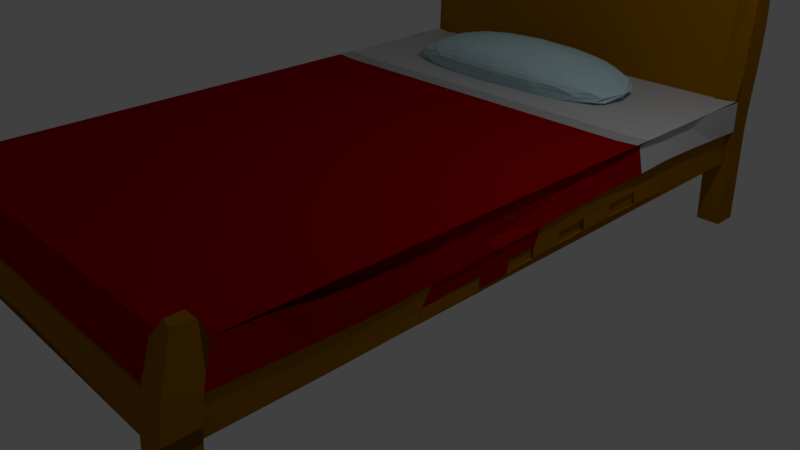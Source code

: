 # Source: camademierda.blend  (saved by Blender 2.79.0; exported with 4.5.12 LTS)
import bpy
from mathutils import Matrix  # noqa: F401  (used for matrix-valued properties, if any)

bpy.ops.wm.read_factory_settings(use_empty=True)
scene = bpy.context.scene
scene.name = 'Scene'

# ---- collections
col_collection_1 = bpy.data.collections.new('Collection 1'); scene.collection.children.link(col_collection_1)

# ---- materials (node trees are filled in below, after node groups)
mat_almohada = bpy.data.materials.new('Almohada')
mat_almohada.alpha_threshold = 0.0
mat_almohada.use_transparent_shadow = False
mat_almohada.diffuse_color = (0.5372, 0.7545, 0.8, 1.0)
mat_almohada.roughness = 0.5
mat_almohada.specular_intensity = 0.7029
mat_madera = bpy.data.materials.new('Madera')
mat_madera.alpha_threshold = 0.0
mat_madera.use_transparent_shadow = False
mat_madera.preview_render_type = 'SHADERBALL'
mat_madera.diffuse_color = (0.3185, 0.1329, 0.0, 1.0)
mat_madera.roughness = 3.14
mat_madera.specular_intensity = 0.413
mat_madera.line_color = (0.0, 0.0, 0.0, 1.0)
mat_tela = bpy.data.materials.new('Tela')
mat_tela.alpha_threshold = 0.0
mat_tela.use_transparent_shadow = False
mat_tela.diffuse_color = (0.3185, 0.0, 0.0, 1.0)
mat_tela.roughness = 0.5
mat_blanco = bpy.data.materials.new('Blanco')
mat_blanco.alpha_threshold = 0.0
mat_blanco.use_transparent_shadow = False
mat_blanco.diffuse_color = (0.5926, 0.5926, 0.5926, 1.0)
mat_blanco.roughness = 0.5
mat_material = bpy.data.materials.new('Material')
mat_material.alpha_threshold = 0.0
mat_material.use_transparent_shadow = False
mat_material.diffuse_color = (0.4575, 0.4575, 0.4575, 1.0)
mat_material.roughness = 0.5

# ---- material node trees

# ---- world
world_world = bpy.data.worlds.new('World'); scene.world = world_world
world_world.color = (0.05088, 0.05088, 0.05088)
world_world.use_sun_shadow = False
world_world.sun_shadow_jitter_overblur = 0.0
world_world.cycles.sampling_method = 'MANUAL'

# ---- cameras
cam_camera = bpy.data.cameras.new('Camera')
cam_camera.clip_end = 100.0
cam_camera.lens = 35.0
cam_camera.sensor_width = 32.0
cam_camera.sensor_height = 18.0
cam_camera.ortho_scale = 7.314
cam_camera.dof.focus_distance = 0.0
cam_camera.dof.aperture_fstop = 128.0

# ---- lights
light_lamp = bpy.data.lights.new('Lamp', 'POINT')
light_lamp.transmission_factor = 0.0
light_lamp.cutoff_distance = 30.0
light_lamp.energy = 100.0
light_lamp.shadow_buffer_clip_start = 1.001
light_lamp.shadow_soft_size = 0.1
light_lamp.shadow_maximum_resolution = 0.006
light_lamp.use_absolute_resolution = True

# ---- meshes
me_cylinder = bpy.data.meshes.new('Cylinder')
me_cylinder.from_pydata([(-0.05061, 0.9819, -0.9964), (0.03133, 0.9996, 0.9835), (0.3918, 0.8517, -1.068), (0.4867, 0.7202, 0.9914), (0.8474, 0.06254, -0.3873), (0.7405, 0.03368, 0.6608), (0.5728, -0.6492, -1.201), (0.4569, -0.7071, 1.131), (0.1218, -1.157, -1.159), (0.03128, -1.166, 0.9837), (-0.3773, -0.9181, -1.001), (-0.3943, -0.8729, 0.8369), (-0.6909, -0.06247, -0.2512), (-0.5792, 0.05184, 0.336), (-0.4002, 0.8355, -0.7531), (-0.4363, 0.7308, 0.5941), (0.3918, 0.8517, -1.068), (0.4867, 0.7202, 0.9914)], [], [(0, 1, 3, 2), (16, 17, 5, 4), (4, 5, 7, 6), (6, 7, 9, 8), (8, 9, 11, 10), (10, 11, 13, 12), (3, 1, 15, 13, 11, 9, 7, 5, 17), (12, 13, 15, 14), (14, 15, 1, 0), (0, 2, 16, 4, 6, 8, 10, 12, 14), (2, 3, 17, 16)])
me_cylinder.materials.append(mat_almohada)
me_cylinder.use_remesh_preserve_volume = False
me_cylinder.use_remesh_preserve_attributes = False
me_cylinder.use_mirror_vertex_groups = False
me_cylinder.update()
me_cube = bpy.data.meshes.new('Cube')
me_cube.from_pydata([(1.0, 1.0, -1.0), (1.0, -1.0, -1.0), (-1.0, -1.0, -1.0), (-1.0, 1.0, -1.0), (0.9988, 0.9909, 1.019), (-0.9988, 0.9909, 1.019), (1.001, 0.9884, 0.005307), (-1.001, 0.9884, 0.005307), (0.9935, 0.9991, -0.4907), (0.9983, -0.9949, -0.5022), (-0.9983, -0.9949, -0.5022), (-0.9935, 0.9991, -0.4907), (0.9918, 0.9956, -0.2359), (0.9885, -0.9803, -0.2587), (-0.9885, -0.9803, -0.2587), (-0.9918, 0.9956, -0.2359), (0.88, 0.9999, -1.0), (0.88, -0.9999, -1.0), (0.8816, 0.9831, 0.9995), (0.8899, 0.9777, -0.000128), (0.847, -0.9413, -0.02606), (0.8781, -0.994, -0.5026), (0.8763, 0.9949, -0.4889), (0.8801, 0.9853, -0.2364), (0.8695, -0.9793, -0.2598), (-0.8872, 0.9999, -1.0), (-0.8872, -0.9999, -1.0), (-0.8893, 0.9829, 0.9997), (-0.8966, 0.9783, 0.0002297), (-0.8539, -0.941, -0.0248), (-0.8853, -0.9941, -0.5026), (-0.8832, 0.9952, -0.489), (-0.8868, 0.986, -0.2364), (-0.8762, -0.9789, -0.2599), (1.0, -0.9199, -1.0), (-1.0, -0.9199, -1.0), (-0.9666, -0.8667, -0.02495), (0.9666, -0.8667, -0.02495), (0.9976, -0.9124, -0.5033), (-0.9976, -0.9124, -0.5033), (0.9888, -0.8972, -0.2609), (-0.9888, -0.8972, -0.2609), (0.8799, -0.9198, -1.0), (-0.8871, -0.9198, -1.0), (-1.0, 0.923, -0.9999), (-0.9986, 0.9341, 1.015), (-0.9944, 0.904, 0.009685), (-0.9925, 0.9191, -0.4854), (-0.9887, 0.9147, -0.2285), (0.8801, 0.9228, -0.9998), (-0.8873, 0.9228, -0.9998), (1.0, 0.923, -0.9999), (0.9986, 0.9341, 1.015), (1.004, 0.904, 0.009685), (0.9925, 0.9191, -0.4854), (0.9983, 0.9147, -0.2285), (0.8819, 0.959, 0.9993), (-0.8896, 0.9591, 0.9995), (0.88, 0.9999, -1.0), (0.8763, 0.9949, -0.4889), (-0.8872, 0.9999, -1.0), (-0.8832, 0.9952, -0.489), (0.8781, -0.994, -0.5026), (0.88, -0.9999, -1.0), (-0.8872, -0.9999, -1.0), (-0.8853, -0.9941, -0.5026), (0.8781, -0.994, -0.5026), (0.88, -0.9999, -1.0), (-0.8872, -0.9999, -1.0), (-0.8853, -0.9941, -0.5026), (0.8781, -0.994, -0.5026), (0.88, -0.9999, -1.0), (-0.8872, -0.9999, -1.0), (-0.8853, -0.9941, -0.5026), (0.8777, -0.9118, -0.5035), (0.8799, -0.9198, -1.0), (-0.8871, -0.9198, -1.0), (-0.8849, -0.9118, -0.5035), (0.8793, 0.9228, -0.9998), (0.8791, -0.9198, -1.0), (0.8742, 0.9133, -0.4808), (0.8769, -0.9119, -0.5035), (0.8801, 0.9231, -0.9998), (0.875, 0.9137, -0.4808), (-0.8873, 0.9231, -0.9998), (-0.882, 0.9141, -0.4811), (-0.8872, -0.9119, -0.5035), (-0.8895, -0.9198, -1.0), (-0.8897, 0.9228, -0.9998), (-0.8843, 0.914, -0.4812), (0.8778, -0.9412, -0.501), (-0.885, -0.9412, -0.501), (0.8749, 0.9133, -0.476), (-0.8819, 0.9137, -0.4763), (1.01, 0.9888, 0.4946), (-1.01, 0.9888, 0.4946), (0.8975, 0.9666, 0.4876), (-0.9043, 0.967, 0.488), (1.009, 0.9116, 0.4935), (-1.009, 0.9116, 0.4935), (-0.9056, 0.9771, 0.2367), (1.006, 0.9081, 0.2445), (0.899, 0.9766, 0.236), (-1.006, 0.9081, 0.2445), (-1.01, 0.9853, 0.245), (1.01, 0.9853, 0.245), (0.9664, -0.8666, -0.02282), (-0.854, -0.9405, -0.02224), (0.8471, -0.9409, -0.02367), (0.8602, -0.8739, -0.02528), (-0.8658, -0.8728, -0.02503), (0.9944, 0.9038, 0.01157), (-0.9664, -0.8666, -0.02282), (0.8855, 0.9003, 0.004459), (-0.8923, 0.9011, 0.004897), (-0.9944, 0.9038, 0.01157), (0.8703, -0.9685, -0.2598), (0.8781, -0.9824, -0.5027), (0.8761, 0.9829, -0.4879), (0.8796, 0.9731, -0.2351), (-0.8852, -0.9824, -0.5027), (-0.8831, 0.9833, -0.488), (-0.8863, 0.9738, -0.2351), (-0.8769, -0.968, -0.26), (0.9738, 0.9184, -0.4847), (0.9786, -0.9122, -0.5033), (0.971, 0.9128, -0.2282), (0.9702, -0.897, -0.2611), (-0.9702, -0.897, -0.2611), (-0.9786, -0.9122, -0.5033), (-0.9738, 0.9184, -0.4847), (-0.971, 0.9128, -0.2282), (-0.9786, -0.9122, -0.5033), (-0.9738, 0.9184, -0.4847), (-0.8685, -0.912, -0.5035), (-0.866, 0.9128, -0.4805), (0.8781, -0.9824, -0.5027), (-0.8852, -0.9824, -0.5027), (0.9738, 0.9184, -0.4847), (0.9786, -0.9122, -0.5033), (0.9551, 0.9176, -0.4839), (0.9597, -0.9121, -0.5034), (0.8761, 0.9829, -0.4879), (-0.8831, 0.9833, -0.488), (0.8749, 0.9013, -0.4794), (-0.8818, 0.9018, -0.4797), (0.8925, 0.9144, -0.4815), (0.8957, -0.9119, -0.5035), (0.8742, 0.9133, -0.4808), (0.8769, -0.9119, -0.5035), (0.8777, -0.9396, -0.4303), (0.8737, 0.9106, -0.4002), (-0.8848, -0.9394, -0.4303), (-0.8806, 0.9112, -0.4005), (0.9986, 0.768, 0.01492), (0.9634, 0.6379, 0.002668), (0.9637, 0.5178, -0.01961), (0.971, 0.4279, -0.02964), (0.9603, 0.2924, -0.06035), (0.9569, 0.2253, -0.08199), (0.9704, 0.1606, -0.07951), (0.9549, 0.04864, -0.1185), (0.9377, -0.1332, -0.1747), (0.946, -0.1752, -0.1679), (0.9734, -0.1929, -0.109), (0.9617, -0.2574, -0.1131), (0.9852, -0.4016, -0.09264), (1.004, -0.5166, -0.06328), (0.9982, -0.6474, -0.04188), (0.9731, -0.7546, -0.03036), (0.9939, 0.7951, -0.2195), (0.9933, 0.6715, -0.2062), (0.9957, 0.5463, -0.1977), (1.001, 0.424, -0.2029), (0.9964, 0.3097, -0.2122), (0.9978, 0.2052, -0.2216), (0.9972, 0.1226, -0.2302), (0.9956, 0.02497, -0.243), (0.9936, -0.06432, -0.2495), (0.9924, -0.149, -0.256), (0.9924, -0.2552, -0.2718), (0.9921, -0.3418, -0.2747), (0.9941, -0.4491, -0.2804), (0.9963, -0.5618, -0.279), (0.9978, -0.672, -0.2711), (0.9938, -0.7875, -0.2633), (0.9734, 0.8012, -0.4735), (0.9755, 0.678, -0.4594), (0.9798, 0.5504, -0.4446), (0.9845, 0.4237, -0.4327), (0.9877, 0.3042, -0.4268), (0.9885, 0.1945, -0.4278), (0.9873, 0.09341, -0.4343), (0.9853, -0.002116, -0.4444), (0.9832, -0.09483, -0.4568), (0.9812, -0.1867, -0.4701), (0.9793, -0.2795, -0.4828), (0.9776, -0.3751, -0.4935), (0.9765, -0.4751, -0.5011), (0.9763, -0.5802, -0.5049), (0.9769, -0.6894, -0.5055), (0.9777, -0.8006, -0.5047), (0.9678, 0.7929, -0.219), (0.9703, 0.6691, -0.2048), (0.9725, 0.5438, -0.1963), (0.9735, 0.4203, -0.2022), (0.9824, 0.3075, -0.2117), (0.9919, 0.2052, -0.2215), (0.9889, 0.1214, -0.2305), (0.9833, 0.02452, -0.244), (0.9868, -0.06434, -0.2504), (0.9839, -0.1497, -0.2572), (0.9851, -0.2542, -0.2722), (0.9851, -0.3417, -0.2757), (0.9836, -0.4496, -0.2814), (0.985, -0.5626, -0.2802), (0.9835, -0.6738, -0.2714), (0.9767, -0.7888, -0.2633), (0.991, 0.9991, -0.3998), (0.997, -0.9922, -0.4159), (-0.997, -0.9922, -0.4159), (-0.991, 0.9991, -0.3998), (0.8772, -0.9914, -0.4164), (0.8759, 0.9926, -0.3984), (-0.8843, -0.9914, -0.4164), (-0.8828, 0.993, -0.3985), (-0.9963, -0.9092, -0.4173), (0.9963, -0.9092, -0.4173), (0.9889, 0.9189, -0.393), (-0.9889, 0.9189, -0.393), (0.8772, -0.9798, -0.4165), (0.8756, 0.9805, -0.3971), (-0.8843, -0.9797, -0.4166), (-0.8824, 0.981, -0.3972), (-0.9774, -0.909, -0.4174), (0.9774, -0.909, -0.4174), (0.9705, 0.9178, -0.3923), (-0.9705, 0.9178, -0.3923), (0.9689, 0.7992, -0.3787), (0.9702, 0.6736, -0.3628), (0.9752, 0.5434, -0.3494), (0.981, 0.4163, -0.3412), (0.9846, 0.2991, -0.3402), (0.9857, 0.1925, -0.3456), (0.9848, 0.0941, -0.3547), (0.9828, 0.0006969, -0.3656), (0.9809, -0.09039, -0.3777), (0.9791, -0.1811, -0.3901), (0.9776, -0.273, -0.4019), (0.9763, -0.3679, -0.412), (0.9757, -0.4678, -0.4188), (0.9762, -0.574, -0.4216), (0.9772, -0.6849, -0.4211), (0.9774, -0.797, -0.4193), (-0.8702, -0.8009, -0.5046), (-0.8703, -0.9119, -0.5035), (-0.8711, -0.9107, -0.4171), (-0.8667, 0.9094, -0.3882), (-0.8678, 0.9129, -0.4805), (-0.8668, 0.7919, -0.4633), (-0.8678, 0.6631, -0.441), (-0.8712, 0.5289, -0.4184), (-0.875, 0.3976, -0.4021), (-0.8774, 0.2777, -0.397), (-0.878, 0.1703, -0.401), (-0.877, 0.0722, -0.4102), (-0.8753, -0.02015, -0.423), (-0.8738, -0.1095, -0.4384), (-0.8723, -0.198, -0.4551), (-0.8709, -0.2875, -0.4716), (-0.8696, -0.38, -0.4861), (-0.8687, -0.4774, -0.497), (-0.8688, -0.581, -0.5033), (-0.8697, -0.6899, -0.5051), (-0.8641, 0.7861, -0.3682), (-0.8634, 0.6547, -0.3447), (-0.8662, 0.5191, -0.3251), (-0.8705, 0.3902, -0.317), (-0.873, 0.2752, -0.3199), (-0.8736, 0.1719, -0.3286), (-0.8728, 0.07672, -0.3396), (-0.8713, -0.01355, -0.3522), (-0.8704, -0.1017, -0.3659), (-0.8699, -0.1895, -0.3803), (-0.8698, -0.2787, -0.3944), (-0.87, -0.3718, -0.4068), (-0.8712, -0.471, -0.4155), (-0.8736, -0.5779, -0.4195), (-0.8756, -0.6902, -0.4195), (-0.8743, -0.8016, -0.418), (-0.933, -0.867, -0.02497), (-0.9551, -0.8973, -0.2612), (-0.9645, 0.8964, 0.009119), (-0.9564, 0.9111, -0.2279), (-0.8598, 0.8931, 0.002847), (-0.84, -0.8788, -0.02535), (-0.9327, -0.867, -0.02244), (-0.9646, 0.8962, 0.01086), (-0.9371, -0.898, -0.2611), (-0.9388, 0.9091, -0.2276), (0.8493, -0.9264, -0.02591), (0.8707, -0.9632, -0.2598), (-0.8559, -0.9261, -0.02451), (-0.8773, -0.9627, -0.26), (0.8641, -0.8604, -0.02556), (0.8493, -0.9261, -0.02342), (-0.856, -0.9256, -0.02179), (-0.8695, -0.859, -0.02557), (0.8716, -0.9525, -0.2597), (-0.8782, -0.9519, -0.2599), (0.9798, -0.9693, -0.1759), (0.9305, -0.927, 0.06402), (-0.9798, -0.9693, -0.1759), (-0.9305, -0.927, 0.06402), (-0.8794, -0.9176, 0.06047), (0.9441, -0.8771, 0.06103), (0.981, -0.8866, -0.1785), (-0.8677, -0.9665, -0.1783), (0.8738, -0.9187, 0.06007), (0.8612, -0.9669, -0.1782), (-0.9441, -0.8771, 0.06103), (-0.981, -0.8866, -0.1785), (0.9441, -0.8772, 0.06239), (0.9306, -0.9271, 0.06506), (-0.8794, -0.9176, 0.06121), (-0.9306, -0.9271, 0.06506), (0.8738, -0.9187, 0.06089), (0.8694, -0.8762, 0.05781), (-0.8761, -0.879, 0.05854), (-0.9441, -0.8772, 0.06239), (-0.9045, 0.9902, 1.13), (-0.9876, 0.9803, 1.117), (-0.9888, 0.9501, 1.119), (0.9876, 0.9803, 1.117), (0.8963, 0.9913, 1.131), (0.9888, 0.9501, 1.119), (0.8927, 0.9332, 1.131), (-0.9011, 0.935, 1.131), (-0.9009, 0.9155, 0.2037), (1.005, 0.908, 0.2139), (-1.005, 0.908, 0.2139), (0.8942, 0.9149, 0.203), (-1.0, 1.0, -1.0), (-1.0, -1.0, -1.0), (1.0, -1.0, -1.0), (1.0, 1.0, -1.0), (-0.9988, 0.9909, 1.019), (0.9988, 0.9909, 1.019), (-1.001, 0.9884, 0.005307), (1.001, 0.9884, 0.005307), (-0.9935, 0.9991, -0.4907), (-0.9983, -0.9949, -0.5022), (0.9983, -0.9949, -0.5022), (0.9935, 0.9991, -0.4907), (-0.9918, 0.9956, -0.2359), (-0.9885, -0.9803, -0.2587), (0.9885, -0.9803, -0.2587), (0.9918, 0.9956, -0.2359), (-0.88, 0.9999, -1.0), (-0.88, -0.9999, -1.0), (-0.8816, 0.9831, 0.9995), (-0.8899, 0.9777, -0.000128), (-0.847, -0.9413, -0.02606), (-0.8781, -0.994, -0.5026), (-0.8763, 0.9949, -0.4889), (-0.8801, 0.9853, -0.2364), (-0.8695, -0.9793, -0.2598), (0.8872, 0.9999, -1.0), (0.8872, -0.9999, -1.0), (0.8893, 0.9829, 0.9997), (0.8966, 0.9783, 0.0002297), (0.8539, -0.941, -0.0248), (0.8853, -0.9941, -0.5026), (0.8832, 0.9952, -0.489), (0.8868, 0.986, -0.2364), (0.8762, -0.9789, -0.2599), (-1.0, -0.9199, -1.0), (1.0, -0.9199, -1.0), (0.9666, -0.8667, -0.02495), (-0.9666, -0.8667, -0.02495), (-0.9976, -0.9124, -0.5033), (0.9976, -0.9124, -0.5033), (-0.9888, -0.8972, -0.2609), (0.9888, -0.8972, -0.2609), (-0.8799, -0.9198, -1.0), (0.8871, -0.9198, -1.0), (1.0, 0.923, -0.9999), (0.9986, 0.9341, 1.015), (0.9944, 0.904, 0.009685), (0.9925, 0.9191, -0.4854), (0.9887, 0.9147, -0.2285), (-0.8801, 0.9228, -0.9998), (0.8873, 0.9228, -0.9998), (-1.0, 0.923, -0.9999), (-0.9986, 0.9341, 1.015), (-1.003, 0.904, 0.009685), (-0.9925, 0.9191, -0.4854), (-0.9971, 0.9147, -0.2285), (-0.8819, 0.959, 0.9993), (0.8896, 0.9591, 0.9995), (-0.88, 0.9999, -1.0), (-0.8763, 0.9949, -0.4889), (0.8872, 0.9999, -1.0), (0.8832, 0.9952, -0.489), (-0.8781, -0.994, -0.5026), (-0.88, -0.9999, -1.0), (0.8872, -0.9999, -1.0), (0.8853, -0.9941, -0.5026), (-0.8781, -0.994, -0.5026), (-0.88, -0.9999, -1.0), (0.8872, -0.9999, -1.0), (0.8853, -0.9941, -0.5026), (-0.8781, -0.994, -0.5026), (-0.88, -0.9999, -1.0), (0.8872, -0.9999, -1.0), (0.8853, -0.9941, -0.5026), (-0.8777, -0.9118, -0.5035), (-0.8799, -0.9198, -1.0), (0.8871, -0.9198, -1.0), (0.8849, -0.9118, -0.5035), (-0.8793, 0.9228, -0.9998), (-0.8791, -0.9198, -1.0), (-0.8742, 0.9133, -0.4808), (-0.8769, -0.9119, -0.5035), (-0.8801, 0.9231, -0.9998), (-0.875, 0.9137, -0.4808), (0.8873, 0.9231, -0.9998), (0.882, 0.9141, -0.4811), (0.8872, -0.9119, -0.5035), (0.8895, -0.9198, -1.0), (0.8897, 0.9228, -0.9998), (0.8843, 0.914, -0.4812), (-0.8778, -0.9412, -0.501), (0.885, -0.9412, -0.501), (-0.8749, 0.9133, -0.476), (0.8819, 0.9137, -0.4763), (-1.01, 0.9888, 0.4946), (1.01, 0.9888, 0.4946), (-0.8975, 0.9666, 0.4876), (0.9043, 0.967, 0.488), (-1.009, 0.9116, 0.4935), (1.009, 0.9116, 0.4935), (0.9056, 0.9771, 0.2367), (-1.006, 0.9081, 0.2445), (-0.899, 0.9766, 0.236), (1.006, 0.9081, 0.2445), (1.01, 0.9853, 0.245), (-1.01, 0.9853, 0.245), (-0.9664, -0.8666, -0.02282), (0.854, -0.9405, -0.02224), (-0.8471, -0.9409, -0.02367), (-0.8602, -0.8739, -0.02528), (0.8658, -0.8728, -0.02503), (-0.9944, 0.9038, 0.01157), (0.9664, -0.8666, -0.02282), (-0.8855, 0.9003, 0.004459), (0.8923, 0.9011, 0.004897), (0.9944, 0.9038, 0.01157), (-0.8703, -0.9685, -0.2598), (-0.8781, -0.9824, -0.5027), (-0.8761, 0.9829, -0.4879), (-0.8796, 0.9731, -0.2351), (0.8852, -0.9824, -0.5027), (0.8831, 0.9833, -0.488), (0.8863, 0.9738, -0.2351), (0.8769, -0.968, -0.26), (-0.9738, 0.9184, -0.4847), (-0.9786, -0.9122, -0.5033), (-0.971, 0.9128, -0.2282), (-0.9702, -0.897, -0.2611), (0.9702, -0.897, -0.2611), (0.9786, -0.9122, -0.5033), (0.9738, 0.9184, -0.4847), (0.971, 0.9128, -0.2282), (0.9786, -0.9122, -0.5033), (0.9738, 0.9184, -0.4847), (0.8685, -0.912, -0.5035), (0.866, 0.9128, -0.4805), (-0.8781, -0.9824, -0.5027), (0.8852, -0.9824, -0.5027), (-0.9738, 0.9184, -0.4847), (-0.9786, -0.9122, -0.5033), (-0.9551, 0.9176, -0.4839), (-0.9597, -0.9121, -0.5034), (-0.8761, 0.9829, -0.4879), (0.8831, 0.9833, -0.488), (-0.8749, 0.9013, -0.4794), (0.8818, 0.9018, -0.4797), (-0.8925, 0.9144, -0.4815), (-0.8957, -0.9119, -0.5035), (-0.8742, 0.9133, -0.4808), (-0.8769, -0.9119, -0.5035), (-0.8777, -0.9396, -0.4303), (-0.8737, 0.9106, -0.4002), (0.8848, -0.9394, -0.4303), (0.8806, 0.9112, -0.4005), (-0.9974, 0.768, 0.01492), (-0.9622, 0.6379, 0.002668), (-0.9625, 0.5178, -0.01961), (-0.9698, 0.4279, -0.02964), (-0.9603, 0.2924, -0.06035), (-0.9569, 0.2253, -0.08199), (-0.9704, 0.1606, -0.07951), (-0.9549, 0.04864, -0.1185), (-0.9377, -0.1332, -0.1747), (-0.946, -0.1752, -0.1679), (-0.9734, -0.1929, -0.109), (-0.9617, -0.2574, -0.1131), (-0.9852, -0.4016, -0.09264), (-1.004, -0.5166, -0.06328), (-0.9982, -0.6474, -0.04188), (-0.9731, -0.7546, -0.03036), (-0.9927, 0.7951, -0.2195), (-0.992, 0.6715, -0.2062), (-0.9945, 0.5463, -0.1977), (-0.9998, 0.424, -0.2029), (-0.9964, 0.3097, -0.2122), (-0.9978, 0.2052, -0.2216), (-0.9972, 0.1226, -0.2302), (-0.9956, 0.02497, -0.243), (-0.9936, -0.06432, -0.2495), (-0.9924, -0.149, -0.256), (-0.9924, -0.2552, -0.2718), (-0.9921, -0.3418, -0.2747), (-0.9941, -0.4491, -0.2804), (-0.9963, -0.5618, -0.279), (-0.9978, -0.672, -0.2711), (-0.9938, -0.7875, -0.2633), (-0.9734, 0.8012, -0.4735), (-0.9755, 0.678, -0.4594), (-0.9798, 0.5504, -0.4446), (-0.9845, 0.4237, -0.4327), (-0.9877, 0.3042, -0.4268), (-0.9885, 0.1945, -0.4278), (-0.9873, 0.09341, -0.4343), (-0.9853, -0.002116, -0.4444), (-0.9832, -0.09483, -0.4568), (-0.9812, -0.1867, -0.4701), (-0.9793, -0.2795, -0.4828), (-0.9776, -0.3751, -0.4935), (-0.9765, -0.4751, -0.5011), (-0.9763, -0.5802, -0.5049), (-0.9769, -0.6894, -0.5055), (-0.9777, -0.8006, -0.5047), (-0.9678, 0.7929, -0.219), (-0.9777, 0.6691, -0.2048), (-0.9799, 0.5438, -0.1963), (-0.9735, 0.4203, -0.2022), (-0.9824, 0.3075, -0.2117), (-0.9919, 0.2052, -0.2215), (-0.9889, 0.1214, -0.2305), (-0.9833, 0.02452, -0.244), (-0.9868, -0.06434, -0.2504), (-0.9839, -0.1497, -0.2572), (-0.9851, -0.2542, -0.2722), (-0.9851, -0.3417, -0.2757), (-0.9836, -0.4496, -0.2814), (-0.985, -0.5626, -0.2802), (-0.9835, -0.6738, -0.2714), (-0.9767, -0.7888, -0.2633), (-0.991, 0.9991, -0.3998), (-0.997, -0.9922, -0.4159), (0.997, -0.9922, -0.4159), (0.991, 0.9991, -0.3998), (-0.8772, -0.9914, -0.4164), (-0.8759, 0.9926, -0.3984), (0.8843, -0.9914, -0.4164), (0.8828, 0.993, -0.3985), (0.9963, -0.9092, -0.4173), (-0.9963, -0.9092, -0.4173), (-0.9889, 0.9189, -0.393), (0.9889, 0.9189, -0.393), (-0.8772, -0.9798, -0.4165), (-0.8756, 0.9805, -0.3971), (0.8843, -0.9797, -0.4166), (0.8824, 0.981, -0.3972), (0.9774, -0.909, -0.4174), (-0.9774, -0.909, -0.4174), (-0.9705, 0.9178, -0.3923), (0.9705, 0.9178, -0.3923), (-0.9689, 0.7992, -0.3787), (-0.9775, 0.6736, -0.3628), (-0.9825, 0.5434, -0.3494), (-0.981, 0.4163, -0.3412), (-0.9846, 0.2991, -0.3402), (-0.9857, 0.1925, -0.3456), (-0.9848, 0.0941, -0.3547), (-0.9828, 0.0006969, -0.3656), (-0.9809, -0.09039, -0.3777), (-0.9791, -0.1811, -0.3901), (-0.9776, -0.273, -0.4019), (-0.9763, -0.3679, -0.412), (-0.9757, -0.4678, -0.4188), (-0.9762, -0.574, -0.4216), (-0.9772, -0.6849, -0.4211), (-0.9774, -0.797, -0.4193), (0.8702, -0.8009, -0.5046), (0.8703, -0.9119, -0.5035), (0.8711, -0.9107, -0.4171), (0.8667, 0.9094, -0.3882), (0.8678, 0.9129, -0.4805), (0.8668, 0.7919, -0.4633), (0.8678, 0.6631, -0.441), (0.8712, 0.5289, -0.4184), (0.875, 0.3976, -0.4021), (0.8774, 0.2777, -0.397), (0.878, 0.1703, -0.401), (0.877, 0.0722, -0.4102), (0.8753, -0.02015, -0.423), (0.8738, -0.1095, -0.4384), (0.8723, -0.198, -0.4551), (0.8709, -0.2875, -0.4716), (0.8696, -0.38, -0.4861), (0.8687, -0.4774, -0.497), (0.8688, -0.581, -0.5033), (0.8697, -0.6899, -0.5051), (0.8641, 0.7861, -0.3682), (0.8634, 0.6547, -0.3447), (0.8662, 0.5191, -0.3251), (0.8705, 0.3902, -0.317), (0.873, 0.2752, -0.3199), (0.8736, 0.1719, -0.3286), (0.8728, 0.07672, -0.3396), (0.8713, -0.01355, -0.3522), (0.8704, -0.1017, -0.3659), (0.8699, -0.1895, -0.3803), (0.8698, -0.2787, -0.3944), (0.87, -0.3718, -0.4068), (0.8712, -0.471, -0.4155), (0.8736, -0.5779, -0.4195), (0.8756, -0.6902, -0.4195), (0.8743, -0.8016, -0.418), (0.933, -0.867, -0.02497), (0.9551, -0.8973, -0.2612), (0.9645, 0.8964, 0.009119), (0.9564, 0.9111, -0.2279), (0.8598, 0.8931, 0.002847), (0.84, -0.8788, -0.02535), (0.9327, -0.867, -0.02244), (0.9646, 0.8962, 0.01086), (0.9371, -0.898, -0.2611), (0.9388, 0.9091, -0.2276), (-0.8493, -0.9264, -0.02591), (-0.8707, -0.9632, -0.2598), (0.8559, -0.9261, -0.02451), (0.8773, -0.9627, -0.26), (-0.8641, -0.8604, -0.02556), (-0.8493, -0.9261, -0.02342), (0.856, -0.9256, -0.02179), (0.8695, -0.859, -0.02557), (-0.8716, -0.9525, -0.2597), (0.8782, -0.9519, -0.2599), (-0.9798, -0.9693, -0.1759), (-0.9305, -0.927, 0.06402), (0.9798, -0.9693, -0.1759), (0.9305, -0.927, 0.06402), (0.8794, -0.9176, 0.06047), (-0.9441, -0.8771, 0.06103), (-0.981, -0.8866, -0.1785), (0.8677, -0.9665, -0.1783), (-0.8738, -0.9187, 0.06007), (-0.8612, -0.9669, -0.1782), (0.9441, -0.8771, 0.06103), (0.981, -0.8866, -0.1785), (-0.9441, -0.8772, 0.06239), (-0.9306, -0.9271, 0.06506), (0.8794, -0.9176, 0.06121), (0.9306, -0.9271, 0.06506), (-0.8738, -0.9187, 0.06089), (-0.8694, -0.8762, 0.05781), (0.8761, -0.879, 0.05854), (0.9441, -0.8772, 0.06239), (0.9045, 0.9902, 1.13), (0.9876, 0.9803, 1.117), (0.9888, 0.9501, 1.119), (-0.9876, 0.9803, 1.117), (-0.8963, 0.9913, 1.131), (-0.9888, 0.9501, 1.119), (-0.8927, 0.9332, 1.131), (0.9011, 0.935, 1.131), (0.0, 0.0, 1.038), (0.9009, 0.9155, 0.2037), (-1.005, 0.908, 0.2139), (1.005, 0.908, 0.2139), (-0.8942, 0.9149, 0.203), (0.9873, 0.4546, 0.002843), (0.8791, 0.4501, -0.003087), (-0.8855, 0.451, -0.002698), (-0.9874, 0.4577, 0.002904), (-0.8792, 0.4533, -0.003033), (0.9865, 0.4022, 0.001826), (0.8784, 0.3977, -0.003965), (-0.8848, 0.3985, -0.003583), (-0.9865, 0.4037, 0.001855), (-0.8784, 0.3992, -0.003941)], [(42, 90), (92, 49), (93, 50), (43, 91), (384, 432), (434, 391), (435, 392), (385, 433)], [(43, 26, 2, 35), (99, 45, 5, 95), (31, 25, 3, 11), (100, 28, 7, 104), (48, 46, 7, 15), (13, 40, 316, 310), (34, 38, 9, 1), (26, 30, 10, 2), (44, 47, 11, 3), (225, 31, 11, 221), (28, 32, 15, 7), (227, 40, 13, 219), (224, 33, 14, 220), (229, 48, 15, 221), (219, 13, 24, 222), (6, 12, 23, 19), (218, 8, 22, 223), (1, 9, 21, 17), (105, 6, 19, 102), (8, 0, 16, 22), (341, 338, 114, 113), (34, 1, 17, 42), (32, 23, 119, 122), (19, 23, 32, 28), (54, 124, 140, 138), (21, 30, 65, 62), (110, 107, 306, 307), (102, 19, 28, 100), (16, 25, 60, 58), (338, 340, 115, 114), (27, 97, 95, 5), (4, 94, 96, 18), (220, 14, 41, 226), (2, 10, 39, 35), (38, 34, 79, 81), (185, 169, 37, 40), (25, 50, 44, 3), (4, 18, 334, 333), (94, 4, 52, 98), (12, 6, 53, 55), (0, 8, 54, 51), (218, 12, 55, 228), (18, 56, 336, 334), (0, 51, 49, 16), (18, 27, 57, 56), (222, 24, 116, 230), (46, 48, 293, 292), (60, 61, 85, 84), (22, 16, 58, 59), (31, 22, 59, 61), (25, 31, 61, 60), (64, 63, 67, 68), (17, 21, 62, 63), (30, 26, 64, 65), (26, 17, 63, 64), (66, 69, 73, 70), (62, 65, 69, 66), (63, 62, 66, 67), (65, 64, 68, 69), (73, 72, 76, 77), (67, 66, 70, 71), (69, 68, 72, 73), (68, 67, 71, 72), (71, 70, 74, 75), (51, 54, 80, 78), (105, 94, 98, 101), (59, 83, 144, 142), (59, 58, 82, 83), (35, 39, 86, 87), (47, 44, 88, 89), (18, 96, 97, 27), (103, 99, 95, 104), (46, 103, 104, 7), (6, 105, 101, 53), (96, 102, 100, 97), (94, 105, 102, 96), (97, 100, 104, 95), (41, 14, 312, 321), (691, 692, 110, 109), (690, 691, 109, 106), (131, 128, 298, 299), (339, 341, 113, 111), (230, 116, 123, 232), (231, 118, 121, 233), (253, 217, 127, 235), (234, 128, 131, 237), (229, 47, 130, 237), (226, 41, 128, 234), (223, 22, 118, 231), (185, 40, 127, 217), (227, 38, 125, 235), (224, 30, 120, 232), (228, 55, 126, 236), (114, 115, 297, 294), (225, 32, 122, 233), (117, 120, 91, 90), (132, 133, 135, 134), (86, 39, 132, 134), (47, 89, 135, 133), (120, 30, 137, 91), (21, 117, 90, 136), (125, 38, 139, 141), (143, 142, 144, 145), (85, 61, 143, 145), (125, 141, 149, 147), (151, 150, 152, 153), (140, 124, 146, 148), (91, 93, 153, 152), (90, 91, 152, 150), (93, 92, 151, 153), (55, 170, 202, 126), (170, 171, 203, 202), (171, 172, 204, 203), (172, 173, 205, 204), (173, 174, 206, 205), (174, 175, 207, 206), (175, 176, 208, 207), (176, 177, 209, 208), (177, 178, 210, 209), (178, 179, 211, 210), (179, 180, 212, 211), (180, 181, 213, 212), (181, 182, 214, 213), (182, 183, 215, 214), (183, 184, 216, 215), (184, 185, 217, 216), (236, 126, 202, 238), (238, 202, 203, 239), (239, 203, 204, 240), (240, 204, 205, 241), (241, 205, 206, 242), (242, 206, 207, 243), (243, 207, 208, 244), (244, 208, 209, 245), (245, 209, 210, 246), (246, 210, 211, 247), (247, 211, 212, 248), (248, 212, 213, 249), (249, 213, 214, 250), (250, 214, 215, 251), (251, 215, 216, 252), (252, 216, 217, 253), (55, 53, 154, 170), (170, 154, 155, 171), (171, 155, 156, 172), (172, 156, 157, 173), (173, 157, 158, 174), (174, 158, 159, 175), (175, 159, 160, 176), (176, 160, 161, 177), (177, 161, 162, 178), (178, 162, 163, 179), (179, 163, 164, 180), (180, 164, 165, 181), (181, 165, 166, 182), (182, 166, 167, 183), (183, 167, 168, 184), (184, 168, 169, 185), (200, 252, 253, 201), (198, 197, 270, 271), (198, 250, 251, 199), (242, 190, 263, 278), (196, 248, 249, 197), (249, 250, 286, 285), (194, 246, 247, 195), (124, 236, 257, 258), (192, 244, 245, 193), (189, 241, 277, 262), (190, 242, 243, 191), (236, 238, 274, 257), (188, 240, 241, 189), (196, 195, 268, 269), (186, 238, 239, 187), (240, 188, 261, 276), (31, 225, 233, 121), (54, 228, 236, 124), (33, 224, 232, 123), (40, 227, 235, 127), (23, 223, 231, 119), (39, 226, 234, 129), (48, 229, 237, 131), (129, 234, 237, 130), (251, 252, 288, 287), (119, 231, 233, 122), (117, 230, 232, 120), (21, 222, 230, 117), (8, 218, 228, 54), (10, 220, 226, 39), (12, 218, 223, 23), (9, 219, 222, 21), (47, 229, 221, 11), (30, 224, 220, 10), (38, 227, 219, 9), (32, 225, 221, 15), (272, 287, 288, 273), (270, 285, 286, 271), (268, 283, 284, 269), (266, 281, 282, 267), (264, 279, 280, 265), (262, 277, 278, 263), (260, 275, 276, 261), (258, 257, 274, 259), (254, 289, 256, 255), (191, 243, 279, 264), (186, 124, 258, 259), (247, 248, 284, 283), (244, 192, 265, 280), (200, 199, 272, 273), (193, 245, 281, 266), (188, 187, 260, 261), (245, 246, 282, 281), (246, 194, 267, 282), (195, 247, 283, 268), (190, 189, 262, 263), (243, 244, 280, 279), (248, 196, 269, 284), (125, 201, 254, 255), (197, 249, 285, 270), (253, 235, 256, 289), (192, 191, 264, 265), (241, 242, 278, 277), (250, 198, 271, 286), (199, 251, 287, 272), (238, 186, 259, 274), (194, 193, 266, 267), (235, 125, 255, 256), (239, 240, 276, 275), (252, 200, 273, 288), (187, 239, 275, 260), (201, 253, 289, 254), (291, 290, 292, 293), (291, 293, 299, 298), (112, 110, 295, 296), (48, 131, 299, 293), (301, 303, 309, 308), (128, 41, 291, 298), (41, 36, 290, 291), (24, 20, 300, 301), (33, 123, 309, 303), (123, 116, 308, 309), (29, 33, 303, 302), (108, 109, 304, 305), (116, 24, 301, 308), (317, 314, 313, 312), (316, 315, 311, 310), (310, 311, 318, 319), (312, 313, 320, 321), (328, 329, 325, 324), (322, 327, 326, 323), (40, 37, 315, 316), (14, 33, 317, 312), (20, 24, 319, 318), (36, 41, 321, 320), (106, 109, 327, 322), (109, 108, 326, 327), (110, 112, 329, 328), (107, 110, 328, 324), (33, 29, 314, 317), (24, 13, 310, 319), (330, 331, 332, 337), (333, 334, 336, 335), (52, 4, 333, 335), (27, 5, 331, 330), (45, 57, 337, 332), (57, 27, 330, 337), (56, 52, 335, 336), (5, 45, 332, 331), (52, 56, 341, 339), (57, 45, 340, 338), (56, 57, 338, 341), (385, 377, 344, 368), (441, 437, 347, 387), (373, 353, 345, 367), (442, 446, 349, 370), (390, 357, 349, 388), (355, 652, 658, 382), (376, 343, 351, 380), (368, 344, 352, 372), (386, 345, 353, 389), (567, 563, 353, 373), (370, 349, 357, 374), (569, 561, 355, 382), (566, 562, 356, 375), (571, 563, 357, 390), (561, 564, 366, 355), (348, 361, 365, 354), (560, 565, 364, 350), (343, 359, 363, 351), (447, 444, 361, 348), (350, 364, 358, 342), (684, 455, 456, 681), (376, 384, 359, 343), (374, 464, 461, 365), (361, 370, 374, 365), (396, 480, 482, 466), (363, 404, 407, 372), (452, 649, 648, 449), (444, 442, 370, 361), (358, 400, 402, 367), (681, 456, 457, 683), (369, 347, 437, 439), (346, 360, 438, 436), (562, 568, 383, 356), (344, 377, 381, 352), (380, 423, 421, 376), (527, 382, 379, 511), (367, 345, 386, 392), (346, 675, 676, 360), (436, 440, 394, 346), (354, 397, 395, 348), (342, 393, 396, 350), (560, 570, 397, 354), (360, 676, 678, 398), (342, 358, 391, 393), (360, 398, 399, 369), (564, 572, 458, 366), (388, 634, 635, 390), (402, 426, 427, 403), (364, 401, 400, 358), (373, 403, 401, 364), (367, 402, 403, 373), (406, 410, 409, 405), (359, 405, 404, 363), (372, 407, 406, 368), (368, 406, 405, 359), (408, 412, 415, 411), (404, 408, 411, 407), (405, 409, 408, 404), (407, 411, 410, 406), (415, 419, 418, 414), (409, 413, 412, 408), (411, 415, 414, 410), (410, 414, 413, 409), (413, 417, 416, 412), (393, 420, 422, 396), (447, 443, 440, 436), (401, 484, 486, 425), (401, 425, 424, 400), (377, 429, 428, 381), (389, 431, 430, 386), (360, 369, 439, 438), (445, 446, 437, 441), (388, 349, 446, 445), (348, 395, 443, 447), (438, 439, 442, 444), (436, 438, 444, 447), (439, 437, 446, 442), (383, 663, 654, 356), (693, 448, 451, 694), (473, 641, 640, 470), (682, 453, 455, 684), (572, 574, 465, 458), (573, 575, 463, 460), (595, 577, 469, 559), (576, 579, 473, 470), (571, 579, 472, 389), (568, 576, 470, 383), (565, 573, 460, 364), (527, 559, 469, 382), (569, 577, 467, 380), (566, 574, 462, 372), (570, 578, 468, 397), (456, 636, 639, 457), (567, 575, 464, 374), (459, 432, 433, 462), (474, 476, 477, 475), (428, 476, 474, 381), (389, 475, 477, 431), (462, 433, 479, 372), (363, 478, 432, 459), (467, 483, 481, 380), (485, 487, 486, 484), (427, 487, 485, 403), (467, 489, 491, 483), (493, 495, 494, 492), (482, 490, 488, 466), (433, 494, 495, 435), (432, 492, 494, 433), (435, 495, 493, 434), (397, 468, 544, 512), (512, 544, 545, 513), (513, 545, 546, 514), (514, 546, 547, 515), (515, 547, 548, 516), (516, 548, 549, 517), (517, 549, 550, 518), (518, 550, 551, 519), (519, 551, 552, 520), (520, 552, 553, 521), (521, 553, 554, 522), (522, 554, 555, 523), (523, 555, 556, 524), (524, 556, 557, 525), (525, 557, 558, 526), (526, 558, 559, 527), (578, 580, 544, 468), (580, 581, 545, 544), (581, 582, 546, 545), (582, 583, 547, 546), (583, 584, 548, 547), (584, 585, 549, 548), (585, 586, 550, 549), (586, 587, 551, 550), (587, 588, 552, 551), (588, 589, 553, 552), (589, 590, 554, 553), (590, 591, 555, 554), (591, 592, 556, 555), (592, 593, 557, 556), (593, 594, 558, 557), (594, 595, 559, 558), (397, 512, 496, 395), (512, 513, 497, 496), (513, 514, 498, 497), (514, 515, 499, 498), (515, 516, 500, 499), (516, 517, 501, 500), (517, 518, 502, 501), (518, 519, 503, 502), (519, 520, 504, 503), (520, 521, 505, 504), (521, 522, 506, 505), (522, 523, 507, 506), (523, 524, 508, 507), (524, 525, 509, 508), (525, 526, 510, 509), (526, 527, 511, 510), (542, 543, 595, 594), (540, 613, 612, 539), (540, 541, 593, 592), (584, 620, 605, 532), (538, 539, 591, 590), (591, 627, 628, 592), (536, 537, 589, 588), (466, 600, 599, 578), (534, 535, 587, 586), (531, 604, 619, 583), (532, 533, 585, 584), (578, 599, 616, 580), (530, 531, 583, 582), (538, 611, 610, 537), (528, 529, 581, 580), (582, 618, 603, 530), (373, 463, 575, 567), (396, 466, 578, 570), (375, 465, 574, 566), (382, 469, 577, 569), (365, 461, 573, 565), (381, 471, 576, 568), (390, 473, 579, 571), (471, 472, 579, 576), (593, 629, 630, 594), (461, 464, 575, 573), (459, 462, 574, 572), (363, 459, 572, 564), (350, 396, 570, 560), (352, 381, 568, 562), (354, 365, 565, 560), (351, 363, 564, 561), (389, 353, 563, 571), (372, 352, 562, 566), (380, 351, 561, 569), (374, 357, 563, 567), (614, 615, 630, 629), (612, 613, 628, 627), (610, 611, 626, 625), (608, 609, 624, 623), (606, 607, 622, 621), (604, 605, 620, 619), (602, 603, 618, 617), (600, 601, 616, 599), (596, 597, 598, 631), (533, 606, 621, 585), (528, 601, 600, 466), (589, 625, 626, 590), (586, 622, 607, 534), (542, 615, 614, 541), (535, 608, 623, 587), (530, 603, 602, 529), (587, 623, 624, 588), (588, 624, 609, 536), (537, 610, 625, 589), (532, 605, 604, 531), (585, 621, 622, 586), (590, 626, 611, 538), (467, 597, 596, 543), (539, 612, 627, 591), (595, 631, 598, 577), (534, 607, 606, 533), (583, 619, 620, 584), (592, 628, 613, 540), (541, 614, 629, 593), (580, 616, 601, 528), (536, 609, 608, 535), (577, 598, 597, 467), (581, 617, 618, 582), (594, 630, 615, 542), (529, 602, 617, 581), (543, 596, 631, 595), (633, 635, 634, 632), (633, 640, 641, 635), (454, 638, 637, 452), (643, 645, 644, 642), (390, 635, 641, 473), (643, 650, 651, 645), (646, 647, 648, 649), (470, 640, 633, 383), (383, 633, 632, 378), (366, 643, 642, 362), (375, 645, 651, 465), (465, 651, 650, 458), (371, 644, 645, 375), (450, 647, 646, 451), (458, 650, 643, 366), (659, 654, 655, 656), (658, 652, 653, 657), (652, 661, 660, 653), (654, 663, 662, 655), (670, 666, 667, 671), (664, 665, 668, 669), (382, 658, 657, 379), (356, 654, 659, 375), (362, 660, 661, 366), (378, 662, 663, 383), (448, 664, 669, 451), (451, 669, 668, 450), (452, 670, 671, 454), (449, 666, 670, 452), (375, 659, 656, 371), (366, 661, 652, 355), (672, 679, 674, 673), (675, 677, 678, 676), (394, 677, 675, 346), (369, 672, 673, 347), (387, 674, 679, 399), (399, 679, 672, 369), (398, 678, 677, 394), (347, 673, 674, 387), (394, 682, 684, 398), (399, 681, 683, 387), (398, 684, 681, 399), (111, 113, 686, 685), (113, 114, 687, 686), (453, 688, 689, 455), (685, 686, 691, 690), (686, 687, 692, 691), (688, 693, 694, 689)])
me_cube.polygons.foreach_set('material_index', [0, 0, 0, 0, 0, 0, 0, 0, 0, 0, 0, 0, 0, 0, 0, 0, 0, 0, 0, 0, 0, 0, 0, 0, 0, 0, 0, 0, 0, 0, 0, 0, 0, 0, 0, 1, 0, 0, 0, 0, 0, 0, 0, 0, 0, 0, 0, 0, 0, 0, 0, 0, 0, 0, 0, 0, 0, 0, 0, 0, 0, 0, 0, 0, 0, 0, 0, 0, 0, 0, 0, 0, 0, 0, 0, 0, 0, 0, 1, 1, 0, 0, 0, 0, 0, 0, 0, 0, 0, 0, 0, 0, 0, 0, 0, 0, 0, 0, 0, 0, 0, 0, 0, 0, 0, 0, 0, 0, 0, 0, 0, 0, 0, 0, 0, 0, 0, 0, 0, 0, 0, 0, 0, 0, 0, 0, 0, 0, 0, 0, 0, 0, 0, 0, 1, 1, 1, 1, 0, 0, 0, 0, 2, 2, 2, 2, 1, 1, 1, 1, 1, 1, 1, 1, 1, 1, 1, 1, 0, 0, 0, 0, 0, 0, 1, 0, 0, 0, 0, 0, 0, 0, 0, 0, 0, 0, 0, 0, 0, 0, 0, 0, 0, 0, 0, 0, 0, 0, 0, 0, 0, 0, 0, 0, 0, 0, 0, 0, 0, 0, 0, 0, 0, 0, 0, 0, 0, 0, 0, 0, 0, 0, 0, 0, 0, 0, 0, 0, 0, 0, 0, 0, 0, 0, 0, 0, 0, 0, 0, 0, 1, 0, 0, 0, 0, 0, 0, 0, 0, 0, 0, 0, 0, 0, 0, 0, 0, 0, 0, 0, 0, 0, 0, 0, 0, 0, 0, 0, 0, 0, 0, 0, 0, 0, 0, 0, 0, 0, 0, 0, 0, 0, 0, 0, 0, 0, 0, 0, 0, 0, 0, 0, 0, 0, 0, 0, 0, 0, 0, 0, 0, 0, 0, 0, 0, 0, 0, 0, 0, 0, 0, 0, 0, 0, 0, 1, 0, 0, 0, 0, 0, 0, 0, 0, 0, 0, 0, 0, 0, 0, 0, 0, 0, 0, 0, 0, 0, 0, 0, 0, 0, 0, 0, 0, 0, 0, 0, 0, 0, 0, 0, 0, 0, 0, 0, 0, 0, 0, 1, 0, 0, 0, 0, 0, 0, 0, 0, 0, 0, 0, 0, 0, 0, 0, 0, 0, 0, 0, 0, 0, 0, 0, 0, 0, 0, 0, 0, 0, 0, 0, 0, 0, 0, 0, 0, 0, 0, 0, 0, 0, 0, 0, 0, 0, 0, 0, 0, 2, 1, 1, 1, 1, 1, 1, 0, 0, 0, 0, 0, 0, 0, 2, 2, 2, 2, 1, 1, 1, 1, 1, 1, 1, 1, 1, 1, 1, 1, 0, 0, 0, 0, 0, 0, 0, 0, 1, 0, 0, 0, 0, 0, 0, 0, 0, 0, 0, 0, 0, 0, 0, 0, 0, 0, 0, 0, 0, 0, 0, 0, 0, 0, 0, 0, 0, 0, 0, 0, 0, 0, 0, 0, 0, 0, 0, 0, 0, 0, 0, 0, 0, 0, 0, 0, 0, 0, 0, 0, 0, 0, 0, 0, 0, 0, 0, 0, 0, 0, 0, 0, 1, 0, 0, 1, 0, 0, 1, 0, 0, 0, 0, 0, 0, 0, 0, 0, 0, 0, 0, 0, 0, 0, 0, 0, 0, 0, 0, 0, 0, 0, 0, 0, 0, 0, 0, 0, 0, 0, 0, 0, 0, 0, 2, 2, 2, 3, 3, 3])
me_cube.materials.append(mat_madera)
me_cube.materials.append(mat_tela)
me_cube.materials.append(mat_blanco)
me_cube.materials.append(mat_material)
me_cube.use_remesh_preserve_volume = False
me_cube.use_remesh_preserve_attributes = False
me_cube.use_mirror_vertex_groups = False
me_cube.update()

# ---- objects
ob_cylinder = bpy.data.objects.new('Cylinder', me_cylinder)
ob_cube = bpy.data.objects.new('Cube', me_cube)
ob_lamp = bpy.data.objects.new('Lamp', light_lamp)
ob_camera = bpy.data.objects.new('Camera', cam_camera)

# ---- transforms, parenting, visibility, modifiers, constraints
ob_cylinder.location = (0.0, 2.953, 1.942)
ob_cylinder.rotation_euler = (-0.0, 1.571, 0.0)
ob_cylinder.scale = (0.5819, -0.7608, 2.238)
ob_cylinder.lineart.crease_threshold = 0.0
_m = ob_cylinder.modifiers.new('Subsurf', 'SUBSURF')
_m.uv_smooth = 'PRESERVE_CORNERS'
_m.quality = 2
_m.levels = 2
_m.show_only_control_edges = False
ob_cube.location = (0.0, 0.0, 1.752)
ob_cube.scale = (2.646, 4.39, 1.754)
ob_cube.lock_rotations_4d = False
ob_cube.empty_display_type = 'ARROWS'
ob_cube.lineart.crease_threshold = 0.0
ob_lamp.location = (4.076, 1.005, 5.904)
ob_lamp.rotation_euler = (0.6503, 0.05522, 1.866)
ob_lamp.lock_rotations_4d = False
ob_lamp.empty_display_type = 'ARROWS'
ob_lamp.color = (0.0, 0.0, 0.0, 0.0)
ob_lamp.lineart.crease_threshold = 0.0
ob_camera.location = (7.481, -6.508, 5.344)
ob_camera.rotation_euler = (1.109, 0.0, 0.8149)
ob_camera.lock_rotations_4d = False
ob_camera.empty_display_type = 'ARROWS'
ob_camera.color = (0.0, 0.0, 0.0, 0.0)
ob_camera.display_type = 'WIRE'
ob_camera.lineart.crease_threshold = 0.0

# ---- collection membership
col_collection_1.objects.link(ob_cylinder)
col_collection_1.objects.link(ob_cube)
col_collection_1.objects.link(ob_lamp)
col_collection_1.objects.link(ob_camera)

# ---- scene / render settings (as saved in the file)
scene.camera = ob_camera
scene.frame_start = 1; scene.frame_end = 250; scene.frame_set(1)
scene.render.engine = 'BLENDER_EEVEE_NEXT'
scene.render.resolution_percentage = 50
scene.render.dither_intensity = 0.0
scene.cycles.use_denoising = False
scene.cycles.samples = 128
scene.cycles.sampling_pattern = 'TABULATED_SOBOL'
scene.cycles.use_adaptive_sampling = False
scene.cycles.use_light_tree = False
scene.cycles.blur_glossy = 0.0
scene.cycles.sample_clamp_indirect = 0.0
scene.view_settings.view_transform = 'Standard'
bpy.context.view_layer.update()
